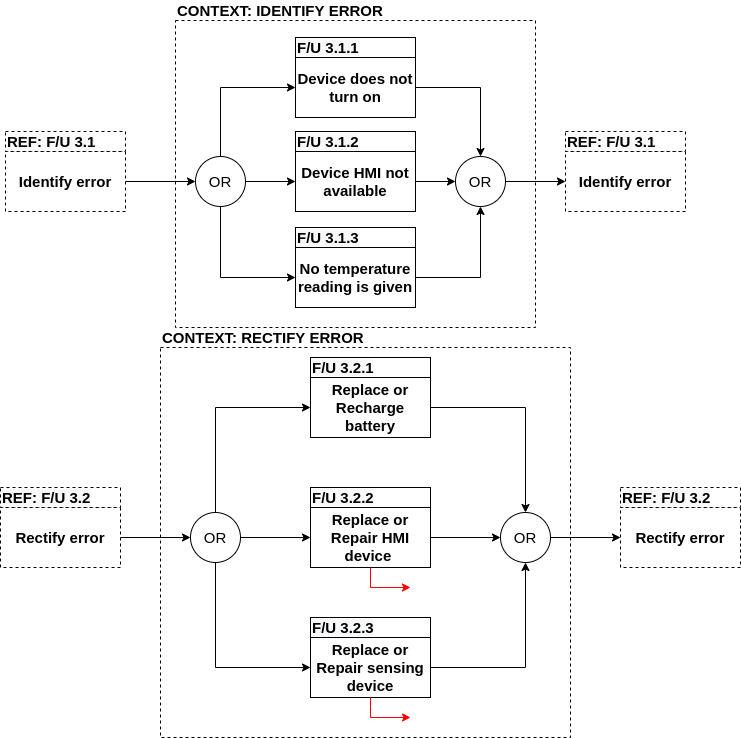

The diagram above was exported from draw.io. Its source (the exported page's mxGraphModel, read from the mxfile embedded in the PNG):
<mxGraphModel dx="1373" dy="882" grid="1" gridSize="10" guides="1" tooltips="1" connect="1" arrows="1" fold="1" page="1" pageScale="1" pageWidth="1169" pageHeight="827" math="0" shadow="0">
  <root>
    <mxCell id="1dncBS1OzZWiFajTmino-0" />
    <mxCell id="1dncBS1OzZWiFajTmino-1" parent="1dncBS1OzZWiFajTmino-0" />
    <mxCell id="ueRHtW5AbWLprMTmUuFV-0" value="" style="group" vertex="1" connectable="0" parent="1dncBS1OzZWiFajTmino-1">
      <mxGeometry x="215" y="690" width="740" height="410" as="geometry" />
    </mxCell>
    <mxCell id="ueRHtW5AbWLprMTmUuFV-1" value="" style="rounded=0;whiteSpace=wrap;html=1;dashed=1;fontSize=15;align=left;" vertex="1" parent="ueRHtW5AbWLprMTmUuFV-0">
      <mxGeometry x="160" y="20" width="410" height="390" as="geometry" />
    </mxCell>
    <mxCell id="ueRHtW5AbWLprMTmUuFV-2" value="" style="group;align=center;dashed=1;" vertex="1" connectable="0" parent="ueRHtW5AbWLprMTmUuFV-0">
      <mxGeometry y="160" width="120" height="80" as="geometry" />
    </mxCell>
    <mxCell id="ueRHtW5AbWLprMTmUuFV-3" value="Rectify error" style="rounded=0;whiteSpace=wrap;html=1;fontStyle=1;fontSize=15;dashed=1;" vertex="1" parent="ueRHtW5AbWLprMTmUuFV-2">
      <mxGeometry y="20" width="120" height="60" as="geometry" />
    </mxCell>
    <mxCell id="ueRHtW5AbWLprMTmUuFV-4" value="&lt;span style=&quot;color: rgb(0 , 0 , 0) ; font-family: &amp;#34;helvetica&amp;#34; ; font-size: 15px ; font-style: normal ; font-weight: 700 ; letter-spacing: normal ; text-indent: 0px ; text-transform: none ; word-spacing: 0px ; background-color: rgb(248 , 249 , 250) ; display: inline ; float: none&quot;&gt;REF: F/U 3.2&lt;/span&gt;" style="rounded=0;whiteSpace=wrap;html=1;align=left;dashed=1;" vertex="1" parent="ueRHtW5AbWLprMTmUuFV-2">
      <mxGeometry width="120" height="20" as="geometry" />
    </mxCell>
    <mxCell id="ueRHtW5AbWLprMTmUuFV-5" value="" style="group;align=center;" vertex="1" connectable="0" parent="ueRHtW5AbWLprMTmUuFV-0">
      <mxGeometry x="310" y="30" width="120" height="80" as="geometry" />
    </mxCell>
    <mxCell id="ueRHtW5AbWLprMTmUuFV-6" value="Replace or Recharge battery" style="rounded=0;whiteSpace=wrap;html=1;fontStyle=1;fontSize=15;" vertex="1" parent="ueRHtW5AbWLprMTmUuFV-5">
      <mxGeometry y="20" width="120" height="60" as="geometry" />
    </mxCell>
    <mxCell id="ueRHtW5AbWLprMTmUuFV-7" value="&lt;span style=&quot;color: rgb(0 , 0 , 0) ; font-family: &amp;#34;helvetica&amp;#34; ; font-size: 15px ; font-style: normal ; font-weight: 700 ; letter-spacing: normal ; text-indent: 0px ; text-transform: none ; word-spacing: 0px ; background-color: rgb(248 , 249 , 250) ; display: inline ; float: none&quot;&gt;F/U 3.2.1&lt;/span&gt;" style="rounded=0;whiteSpace=wrap;html=1;align=left;" vertex="1" parent="ueRHtW5AbWLprMTmUuFV-5">
      <mxGeometry width="120" height="20" as="geometry" />
    </mxCell>
    <mxCell id="ueRHtW5AbWLprMTmUuFV-8" value="" style="group;align=center;" vertex="1" connectable="0" parent="ueRHtW5AbWLprMTmUuFV-0">
      <mxGeometry x="310" y="160" width="120" height="80" as="geometry" />
    </mxCell>
    <mxCell id="ueRHtW5AbWLprMTmUuFV-9" value="Replace or Repair HMI device&amp;nbsp;" style="rounded=0;whiteSpace=wrap;html=1;fontStyle=1;fontSize=15;" vertex="1" parent="ueRHtW5AbWLprMTmUuFV-8">
      <mxGeometry y="20" width="120" height="60" as="geometry" />
    </mxCell>
    <mxCell id="ueRHtW5AbWLprMTmUuFV-10" value="&lt;span style=&quot;color: rgb(0 , 0 , 0) ; font-family: &amp;#34;helvetica&amp;#34; ; font-size: 15px ; font-style: normal ; font-weight: 700 ; letter-spacing: normal ; text-indent: 0px ; text-transform: none ; word-spacing: 0px ; background-color: rgb(248 , 249 , 250) ; display: inline ; float: none&quot;&gt;F/U 3.2.2&lt;/span&gt;" style="rounded=0;whiteSpace=wrap;html=1;align=left;" vertex="1" parent="ueRHtW5AbWLprMTmUuFV-8">
      <mxGeometry width="120" height="20" as="geometry" />
    </mxCell>
    <mxCell id="ueRHtW5AbWLprMTmUuFV-11" value="" style="group;align=center;" vertex="1" connectable="0" parent="ueRHtW5AbWLprMTmUuFV-0">
      <mxGeometry x="310" y="290" width="120" height="80" as="geometry" />
    </mxCell>
    <mxCell id="ueRHtW5AbWLprMTmUuFV-12" value="Replace or Repair sensing device" style="rounded=0;whiteSpace=wrap;html=1;fontStyle=1;fontSize=15;" vertex="1" parent="ueRHtW5AbWLprMTmUuFV-11">
      <mxGeometry y="20" width="120" height="60" as="geometry" />
    </mxCell>
    <mxCell id="ueRHtW5AbWLprMTmUuFV-13" value="&lt;span style=&quot;color: rgb(0 , 0 , 0) ; font-family: &amp;#34;helvetica&amp;#34; ; font-size: 15px ; font-style: normal ; font-weight: 700 ; letter-spacing: normal ; text-indent: 0px ; text-transform: none ; word-spacing: 0px ; background-color: rgb(248 , 249 , 250) ; display: inline ; float: none&quot;&gt;F/U 3.2.3&lt;/span&gt;" style="rounded=0;whiteSpace=wrap;html=1;align=left;" vertex="1" parent="ueRHtW5AbWLprMTmUuFV-11">
      <mxGeometry width="120" height="20" as="geometry" />
    </mxCell>
    <mxCell id="ueRHtW5AbWLprMTmUuFV-14" style="edgeStyle=orthogonalEdgeStyle;rounded=0;orthogonalLoop=1;jettySize=auto;html=1;fontSize=15;" edge="1" parent="ueRHtW5AbWLprMTmUuFV-0" source="ueRHtW5AbWLprMTmUuFV-17" target="ueRHtW5AbWLprMTmUuFV-9">
      <mxGeometry relative="1" as="geometry" />
    </mxCell>
    <mxCell id="ueRHtW5AbWLprMTmUuFV-15" style="edgeStyle=orthogonalEdgeStyle;rounded=0;orthogonalLoop=1;jettySize=auto;html=1;entryX=0;entryY=0.5;entryDx=0;entryDy=0;fontSize=15;" edge="1" parent="ueRHtW5AbWLprMTmUuFV-0" source="ueRHtW5AbWLprMTmUuFV-17" target="ueRHtW5AbWLprMTmUuFV-6">
      <mxGeometry relative="1" as="geometry">
        <Array as="points">
          <mxPoint x="215" y="80" />
        </Array>
      </mxGeometry>
    </mxCell>
    <mxCell id="ueRHtW5AbWLprMTmUuFV-16" style="edgeStyle=orthogonalEdgeStyle;rounded=0;orthogonalLoop=1;jettySize=auto;html=1;entryX=0;entryY=0.5;entryDx=0;entryDy=0;fontSize=15;" edge="1" parent="ueRHtW5AbWLprMTmUuFV-0" source="ueRHtW5AbWLprMTmUuFV-17" target="ueRHtW5AbWLprMTmUuFV-12">
      <mxGeometry relative="1" as="geometry">
        <Array as="points">
          <mxPoint x="215" y="340" />
        </Array>
      </mxGeometry>
    </mxCell>
    <mxCell id="ueRHtW5AbWLprMTmUuFV-17" value="OR" style="ellipse;whiteSpace=wrap;html=1;aspect=fixed;fontSize=15;" vertex="1" parent="ueRHtW5AbWLprMTmUuFV-0">
      <mxGeometry x="190" y="185" width="50" height="50" as="geometry" />
    </mxCell>
    <mxCell id="ueRHtW5AbWLprMTmUuFV-18" value="OR" style="ellipse;whiteSpace=wrap;html=1;aspect=fixed;fontSize=15;" vertex="1" parent="ueRHtW5AbWLprMTmUuFV-0">
      <mxGeometry x="500" y="185" width="50" height="50" as="geometry" />
    </mxCell>
    <mxCell id="ueRHtW5AbWLprMTmUuFV-19" style="edgeStyle=orthogonalEdgeStyle;rounded=0;orthogonalLoop=1;jettySize=auto;html=1;fontSize=15;" edge="1" parent="ueRHtW5AbWLprMTmUuFV-0" source="ueRHtW5AbWLprMTmUuFV-9" target="ueRHtW5AbWLprMTmUuFV-18">
      <mxGeometry relative="1" as="geometry" />
    </mxCell>
    <mxCell id="ueRHtW5AbWLprMTmUuFV-20" style="edgeStyle=orthogonalEdgeStyle;rounded=0;orthogonalLoop=1;jettySize=auto;html=1;fontSize=15;" edge="1" parent="ueRHtW5AbWLprMTmUuFV-0" source="ueRHtW5AbWLprMTmUuFV-6" target="ueRHtW5AbWLprMTmUuFV-18">
      <mxGeometry relative="1" as="geometry" />
    </mxCell>
    <mxCell id="ueRHtW5AbWLprMTmUuFV-21" style="edgeStyle=orthogonalEdgeStyle;rounded=0;orthogonalLoop=1;jettySize=auto;html=1;entryX=0.5;entryY=1;entryDx=0;entryDy=0;fontSize=15;" edge="1" parent="ueRHtW5AbWLprMTmUuFV-0" source="ueRHtW5AbWLprMTmUuFV-12" target="ueRHtW5AbWLprMTmUuFV-18">
      <mxGeometry relative="1" as="geometry" />
    </mxCell>
    <mxCell id="ueRHtW5AbWLprMTmUuFV-22" value="" style="group;align=center;dashed=1;" vertex="1" connectable="0" parent="ueRHtW5AbWLprMTmUuFV-0">
      <mxGeometry x="620" y="160" width="120" height="80" as="geometry" />
    </mxCell>
    <mxCell id="ueRHtW5AbWLprMTmUuFV-23" value="Rectify error" style="rounded=0;whiteSpace=wrap;html=1;fontStyle=1;fontSize=15;dashed=1;" vertex="1" parent="ueRHtW5AbWLprMTmUuFV-22">
      <mxGeometry y="20" width="120" height="60" as="geometry" />
    </mxCell>
    <mxCell id="ueRHtW5AbWLprMTmUuFV-24" value="&lt;span style=&quot;color: rgb(0 , 0 , 0) ; font-family: &amp;#34;helvetica&amp;#34; ; font-size: 15px ; font-style: normal ; font-weight: 700 ; letter-spacing: normal ; text-indent: 0px ; text-transform: none ; word-spacing: 0px ; background-color: rgb(248 , 249 , 250) ; display: inline ; float: none&quot;&gt;REF: F/U 3.2&lt;/span&gt;" style="rounded=0;whiteSpace=wrap;html=1;align=left;dashed=1;" vertex="1" parent="ueRHtW5AbWLprMTmUuFV-22">
      <mxGeometry width="120" height="20" as="geometry" />
    </mxCell>
    <mxCell id="ueRHtW5AbWLprMTmUuFV-25" style="edgeStyle=orthogonalEdgeStyle;rounded=0;orthogonalLoop=1;jettySize=auto;html=1;fontSize=15;" edge="1" parent="ueRHtW5AbWLprMTmUuFV-0" source="ueRHtW5AbWLprMTmUuFV-18" target="ueRHtW5AbWLprMTmUuFV-23">
      <mxGeometry relative="1" as="geometry" />
    </mxCell>
    <mxCell id="ueRHtW5AbWLprMTmUuFV-26" style="edgeStyle=orthogonalEdgeStyle;rounded=0;orthogonalLoop=1;jettySize=auto;html=1;entryX=0;entryY=0.5;entryDx=0;entryDy=0;fontSize=15;" edge="1" parent="ueRHtW5AbWLprMTmUuFV-0" source="ueRHtW5AbWLprMTmUuFV-3" target="ueRHtW5AbWLprMTmUuFV-17">
      <mxGeometry relative="1" as="geometry" />
    </mxCell>
    <mxCell id="ueRHtW5AbWLprMTmUuFV-27" style="edgeStyle=orthogonalEdgeStyle;rounded=0;orthogonalLoop=1;jettySize=auto;html=1;fontSize=15;strokeColor=#FF0000;" edge="1" parent="ueRHtW5AbWLprMTmUuFV-0" source="ueRHtW5AbWLprMTmUuFV-9">
      <mxGeometry relative="1" as="geometry">
        <mxPoint x="409.9999999999998" y="260" as="targetPoint" />
      </mxGeometry>
    </mxCell>
    <mxCell id="ueRHtW5AbWLprMTmUuFV-28" style="edgeStyle=orthogonalEdgeStyle;rounded=0;orthogonalLoop=1;jettySize=auto;html=1;fontSize=15;strokeColor=#FF0000;" edge="1" parent="ueRHtW5AbWLprMTmUuFV-0" source="ueRHtW5AbWLprMTmUuFV-12">
      <mxGeometry relative="1" as="geometry">
        <mxPoint x="409.9999999999998" y="390" as="targetPoint" />
      </mxGeometry>
    </mxCell>
    <mxCell id="ueRHtW5AbWLprMTmUuFV-29" value="CONTEXT: RECTIFY ERROR" style="text;html=1;strokeColor=none;fillColor=none;align=left;verticalAlign=middle;whiteSpace=wrap;rounded=0;fontStyle=1;fontSize=15;" vertex="1" parent="ueRHtW5AbWLprMTmUuFV-0">
      <mxGeometry x="160" width="235" height="20" as="geometry" />
    </mxCell>
    <mxCell id="ueRHtW5AbWLprMTmUuFV-30" value="" style="group" vertex="1" connectable="0" parent="1dncBS1OzZWiFajTmino-1">
      <mxGeometry x="220" y="363" width="680" height="327" as="geometry" />
    </mxCell>
    <mxCell id="ueRHtW5AbWLprMTmUuFV-31" value="" style="rounded=0;whiteSpace=wrap;html=1;dashed=1;fontSize=15;align=left;" vertex="1" parent="ueRHtW5AbWLprMTmUuFV-30">
      <mxGeometry x="170" y="20" width="360" height="307" as="geometry" />
    </mxCell>
    <mxCell id="ueRHtW5AbWLprMTmUuFV-32" value="" style="group;align=center;dashed=1;" vertex="1" connectable="0" parent="ueRHtW5AbWLprMTmUuFV-30">
      <mxGeometry y="131" width="120" height="80" as="geometry" />
    </mxCell>
    <mxCell id="ueRHtW5AbWLprMTmUuFV-33" value="Identify error" style="rounded=0;whiteSpace=wrap;html=1;fontStyle=1;fontSize=15;dashed=1;" vertex="1" parent="ueRHtW5AbWLprMTmUuFV-32">
      <mxGeometry y="20" width="120" height="60" as="geometry" />
    </mxCell>
    <mxCell id="ueRHtW5AbWLprMTmUuFV-34" value="&lt;span style=&quot;color: rgb(0 , 0 , 0) ; font-family: &amp;#34;helvetica&amp;#34; ; font-size: 15px ; font-style: normal ; font-weight: 700 ; letter-spacing: normal ; text-indent: 0px ; text-transform: none ; word-spacing: 0px ; background-color: rgb(248 , 249 , 250) ; display: inline ; float: none&quot;&gt;REF: F/U 3.1&lt;/span&gt;" style="rounded=0;whiteSpace=wrap;html=1;align=left;dashed=1;" vertex="1" parent="ueRHtW5AbWLprMTmUuFV-32">
      <mxGeometry width="120" height="20" as="geometry" />
    </mxCell>
    <mxCell id="ueRHtW5AbWLprMTmUuFV-35" value="OR" style="ellipse;whiteSpace=wrap;html=1;aspect=fixed;fontSize=15;" vertex="1" parent="ueRHtW5AbWLprMTmUuFV-30">
      <mxGeometry x="190" y="156" width="50" height="50" as="geometry" />
    </mxCell>
    <mxCell id="ueRHtW5AbWLprMTmUuFV-36" value="" style="group;align=center;" vertex="1" connectable="0" parent="ueRHtW5AbWLprMTmUuFV-30">
      <mxGeometry x="290" y="37" width="120" height="80" as="geometry" />
    </mxCell>
    <mxCell id="ueRHtW5AbWLprMTmUuFV-37" value="Device does not turn on" style="rounded=0;whiteSpace=wrap;html=1;fontStyle=1;fontSize=15;" vertex="1" parent="ueRHtW5AbWLprMTmUuFV-36">
      <mxGeometry y="20" width="120" height="60" as="geometry" />
    </mxCell>
    <mxCell id="ueRHtW5AbWLprMTmUuFV-38" value="&lt;span style=&quot;color: rgb(0 , 0 , 0) ; font-family: &amp;#34;helvetica&amp;#34; ; font-size: 15px ; font-style: normal ; font-weight: 700 ; letter-spacing: normal ; text-indent: 0px ; text-transform: none ; word-spacing: 0px ; background-color: rgb(248 , 249 , 250) ; display: inline ; float: none&quot;&gt;F/U 3.1.1&lt;/span&gt;" style="rounded=0;whiteSpace=wrap;html=1;align=left;" vertex="1" parent="ueRHtW5AbWLprMTmUuFV-36">
      <mxGeometry width="120" height="20" as="geometry" />
    </mxCell>
    <mxCell id="ueRHtW5AbWLprMTmUuFV-39" style="edgeStyle=orthogonalEdgeStyle;rounded=0;orthogonalLoop=1;jettySize=auto;html=1;entryX=0;entryY=0.5;entryDx=0;entryDy=0;fontSize=15;" edge="1" parent="ueRHtW5AbWLprMTmUuFV-30" source="ueRHtW5AbWLprMTmUuFV-35" target="ueRHtW5AbWLprMTmUuFV-37">
      <mxGeometry relative="1" as="geometry">
        <Array as="points">
          <mxPoint x="215" y="87" />
        </Array>
      </mxGeometry>
    </mxCell>
    <mxCell id="ueRHtW5AbWLprMTmUuFV-40" value="" style="group;align=center;" vertex="1" connectable="0" parent="ueRHtW5AbWLprMTmUuFV-30">
      <mxGeometry x="290" y="131" width="120" height="80" as="geometry" />
    </mxCell>
    <mxCell id="ueRHtW5AbWLprMTmUuFV-41" value="Device HMI not available" style="rounded=0;whiteSpace=wrap;html=1;fontStyle=1;fontSize=15;" vertex="1" parent="ueRHtW5AbWLprMTmUuFV-40">
      <mxGeometry y="20" width="120" height="60" as="geometry" />
    </mxCell>
    <mxCell id="ueRHtW5AbWLprMTmUuFV-42" value="&lt;span style=&quot;color: rgb(0 , 0 , 0) ; font-family: &amp;#34;helvetica&amp;#34; ; font-size: 15px ; font-style: normal ; font-weight: 700 ; letter-spacing: normal ; text-indent: 0px ; text-transform: none ; word-spacing: 0px ; background-color: rgb(248 , 249 , 250) ; display: inline ; float: none&quot;&gt;F/U 3.1.2&lt;/span&gt;" style="rounded=0;whiteSpace=wrap;html=1;align=left;" vertex="1" parent="ueRHtW5AbWLprMTmUuFV-40">
      <mxGeometry width="120" height="20" as="geometry" />
    </mxCell>
    <mxCell id="ueRHtW5AbWLprMTmUuFV-43" style="edgeStyle=orthogonalEdgeStyle;rounded=0;orthogonalLoop=1;jettySize=auto;html=1;entryX=0;entryY=0.5;entryDx=0;entryDy=0;fontSize=15;" edge="1" parent="ueRHtW5AbWLprMTmUuFV-30" source="ueRHtW5AbWLprMTmUuFV-35" target="ueRHtW5AbWLprMTmUuFV-41">
      <mxGeometry relative="1" as="geometry" />
    </mxCell>
    <mxCell id="ueRHtW5AbWLprMTmUuFV-44" value="" style="group;align=center;" vertex="1" connectable="0" parent="ueRHtW5AbWLprMTmUuFV-30">
      <mxGeometry x="290" y="227" width="120" height="80" as="geometry" />
    </mxCell>
    <mxCell id="ueRHtW5AbWLprMTmUuFV-45" value="No temperature reading is given" style="rounded=0;whiteSpace=wrap;html=1;fontStyle=1;fontSize=15;" vertex="1" parent="ueRHtW5AbWLprMTmUuFV-44">
      <mxGeometry y="20" width="120" height="60" as="geometry" />
    </mxCell>
    <mxCell id="ueRHtW5AbWLprMTmUuFV-46" value="&lt;span style=&quot;color: rgb(0 , 0 , 0) ; font-family: &amp;#34;helvetica&amp;#34; ; font-size: 15px ; font-style: normal ; font-weight: 700 ; letter-spacing: normal ; text-indent: 0px ; text-transform: none ; word-spacing: 0px ; background-color: rgb(248 , 249 , 250) ; display: inline ; float: none&quot;&gt;F/U 3.1.3&lt;/span&gt;" style="rounded=0;whiteSpace=wrap;html=1;align=left;" vertex="1" parent="ueRHtW5AbWLprMTmUuFV-44">
      <mxGeometry width="120" height="20" as="geometry" />
    </mxCell>
    <mxCell id="ueRHtW5AbWLprMTmUuFV-47" value="OR" style="ellipse;whiteSpace=wrap;html=1;aspect=fixed;fontSize=15;" vertex="1" parent="ueRHtW5AbWLprMTmUuFV-30">
      <mxGeometry x="450" y="156" width="50" height="50" as="geometry" />
    </mxCell>
    <mxCell id="ueRHtW5AbWLprMTmUuFV-48" style="edgeStyle=orthogonalEdgeStyle;rounded=0;orthogonalLoop=1;jettySize=auto;html=1;entryX=0;entryY=0.5;entryDx=0;entryDy=0;fontSize=15;" edge="1" parent="ueRHtW5AbWLprMTmUuFV-30" source="ueRHtW5AbWLprMTmUuFV-35" target="ueRHtW5AbWLprMTmUuFV-45">
      <mxGeometry relative="1" as="geometry">
        <Array as="points">
          <mxPoint x="215" y="277" />
        </Array>
      </mxGeometry>
    </mxCell>
    <mxCell id="ueRHtW5AbWLprMTmUuFV-49" style="edgeStyle=orthogonalEdgeStyle;rounded=0;orthogonalLoop=1;jettySize=auto;html=1;fontSize=15;" edge="1" parent="ueRHtW5AbWLprMTmUuFV-30" source="ueRHtW5AbWLprMTmUuFV-41" target="ueRHtW5AbWLprMTmUuFV-47">
      <mxGeometry relative="1" as="geometry" />
    </mxCell>
    <mxCell id="ueRHtW5AbWLprMTmUuFV-50" style="edgeStyle=orthogonalEdgeStyle;rounded=0;orthogonalLoop=1;jettySize=auto;html=1;fontSize=15;" edge="1" parent="ueRHtW5AbWLprMTmUuFV-30" source="ueRHtW5AbWLprMTmUuFV-37" target="ueRHtW5AbWLprMTmUuFV-47">
      <mxGeometry relative="1" as="geometry" />
    </mxCell>
    <mxCell id="ueRHtW5AbWLprMTmUuFV-51" style="edgeStyle=orthogonalEdgeStyle;rounded=0;orthogonalLoop=1;jettySize=auto;html=1;fontSize=15;" edge="1" parent="ueRHtW5AbWLprMTmUuFV-30" source="ueRHtW5AbWLprMTmUuFV-45" target="ueRHtW5AbWLprMTmUuFV-47">
      <mxGeometry relative="1" as="geometry" />
    </mxCell>
    <mxCell id="ueRHtW5AbWLprMTmUuFV-52" style="edgeStyle=orthogonalEdgeStyle;rounded=0;orthogonalLoop=1;jettySize=auto;html=1;entryX=0;entryY=0.5;entryDx=0;entryDy=0;fontSize=15;" edge="1" parent="ueRHtW5AbWLprMTmUuFV-30" source="ueRHtW5AbWLprMTmUuFV-33" target="ueRHtW5AbWLprMTmUuFV-35">
      <mxGeometry relative="1" as="geometry" />
    </mxCell>
    <mxCell id="ueRHtW5AbWLprMTmUuFV-53" value="" style="group;align=center;dashed=1;" vertex="1" connectable="0" parent="ueRHtW5AbWLprMTmUuFV-30">
      <mxGeometry x="560" y="131" width="120" height="80" as="geometry" />
    </mxCell>
    <mxCell id="ueRHtW5AbWLprMTmUuFV-54" value="Identify error" style="rounded=0;whiteSpace=wrap;html=1;fontStyle=1;fontSize=15;dashed=1;" vertex="1" parent="ueRHtW5AbWLprMTmUuFV-53">
      <mxGeometry y="20" width="120" height="60" as="geometry" />
    </mxCell>
    <mxCell id="ueRHtW5AbWLprMTmUuFV-55" value="&lt;span style=&quot;color: rgb(0 , 0 , 0) ; font-family: &amp;#34;helvetica&amp;#34; ; font-size: 15px ; font-style: normal ; font-weight: 700 ; letter-spacing: normal ; text-indent: 0px ; text-transform: none ; word-spacing: 0px ; background-color: rgb(248 , 249 , 250) ; display: inline ; float: none&quot;&gt;REF: F/U 3.1&lt;/span&gt;" style="rounded=0;whiteSpace=wrap;html=1;align=left;dashed=1;" vertex="1" parent="ueRHtW5AbWLprMTmUuFV-53">
      <mxGeometry width="120" height="20" as="geometry" />
    </mxCell>
    <mxCell id="ueRHtW5AbWLprMTmUuFV-56" style="edgeStyle=orthogonalEdgeStyle;rounded=0;orthogonalLoop=1;jettySize=auto;html=1;entryX=0;entryY=0.5;entryDx=0;entryDy=0;fontSize=15;" edge="1" parent="ueRHtW5AbWLprMTmUuFV-30" source="ueRHtW5AbWLprMTmUuFV-47" target="ueRHtW5AbWLprMTmUuFV-54">
      <mxGeometry relative="1" as="geometry" />
    </mxCell>
    <mxCell id="ueRHtW5AbWLprMTmUuFV-57" value="CONTEXT: IDENTIFY ERROR" style="text;html=1;strokeColor=none;fillColor=none;align=left;verticalAlign=middle;whiteSpace=wrap;rounded=0;fontStyle=1;fontSize=15;" vertex="1" parent="ueRHtW5AbWLprMTmUuFV-30">
      <mxGeometry x="170" width="235" height="20" as="geometry" />
    </mxCell>
  </root>
</mxGraphModel>